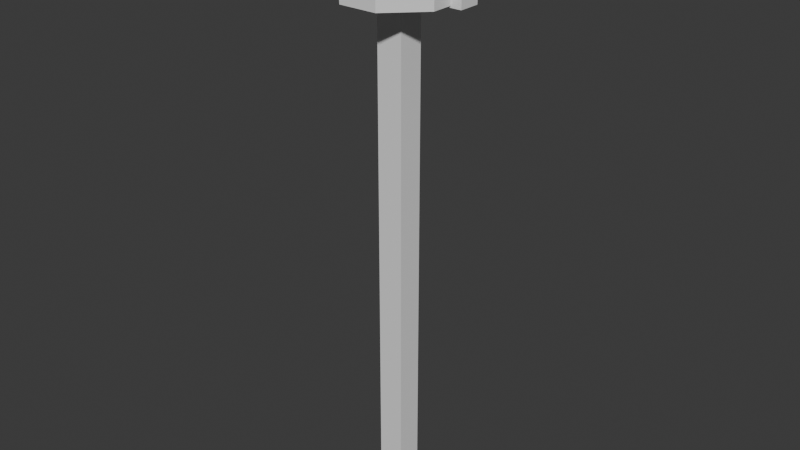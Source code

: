 # Source: Tower.blend  (saved by Blender 4.0.36; exported with 4.5.12 LTS)
import bpy
from mathutils import Matrix  # noqa: F401  (used for matrix-valued properties, if any)

bpy.ops.wm.read_factory_settings(use_empty=True)
scene = bpy.context.scene
scene.name = 'Scene'

# ---- collections
col_collection = bpy.data.collections.new('Collection'); scene.collection.children.link(col_collection)

# ---- world
world_world = bpy.data.worlds.new('World'); scene.world = world_world
world_world.use_nodes = True; world_world.node_tree.nodes.clear()
_N = world_world.node_tree.nodes; _L = world_world.node_tree.links
n0 = _N.new('ShaderNodeOutputWorld'); n0.name = 'World Output'; n0.location = (300, 300)
n1 = _N.new('ShaderNodeBackground'); n1.name = 'Background'; n1.location = (10, 300)
n1.inputs[0].default_value = (0.05088, 0.05088, 0.05088, 1.0)
_L.new(n1.outputs[0], n0.inputs[0])
n0.is_active_output = True
world_world.color = (0.05088, 0.05088, 0.05088)
world_world.use_sun_shadow = False
world_world.sun_shadow_jitter_overblur = 0.0

# ---- meshes
me_cube_018 = bpy.data.meshes.new('Cube.018')
me_cube_018.from_pydata([(-1.0, -1.0, -1.0), (-1.0, -1.0, 1.0), (-1.0, 1.0, -1.0), (-1.0, 1.0, 1.0), (1.0, -1.0, -1.0), (1.0, -1.0, 1.0), (1.0, 1.0, -1.0), (1.0, 1.0, 1.0)], [], [(0, 1, 3, 2), (2, 3, 7, 6), (6, 7, 5, 4), (4, 5, 1, 0), (2, 6, 4, 0), (7, 3, 1, 5)])
_uv = me_cube_018.uv_layers.new(name='UVMap')
_uv.uv.foreach_set('vector', [0.375, 0.0, 0.625, 0.0, 0.625, 0.25, 0.375, 0.25, 0.375, 0.25, 0.625, 0.25, 0.625, 0.5, 0.375, 0.5, 0.375, 0.5, 0.625, 0.5, 0.625, 0.75, 0.375, 0.75, 0.375, 0.75, 0.625, 0.75, 0.625, 1.0, 0.375, 1.0, 0.125, 0.5, 0.375, 0.5, 0.375, 0.75, 0.125, 0.75, 0.625, 0.5, 0.875, 0.5, 0.875, 0.75, 0.625, 0.75])
me_cube_018.update()
me_cube_019 = bpy.data.meshes.new('Cube.019')
me_cube_019.from_pydata([(-0.37, -1.0, -1.0), (-1.0, -0.37, -1.0), (-1.0, -0.37, 0.5928), (-0.37, -1.0, 0.5928), (-1.0, 0.37, -1.0), (-0.37, 1.0, -1.0), (-0.37, 1.0, 0.5928), (-1.0, 0.37, 0.5928), (1.0, -0.37, -1.0), (0.37, -1.0, -1.0), (0.37, -1.0, 0.5928), (1.0, -0.37, 0.5928), (0.37, 1.0, -1.0), (1.0, 0.37, -1.0), (1.0, 0.37, 0.5928), (0.37, 1.0, 0.5928)], [], [(9, 10, 3, 0), (13, 14, 11, 8), (14, 15, 6, 7, 2, 3, 10, 11), (1, 2, 7, 4), (5, 6, 15, 12), (0, 3, 2, 1), (6, 5, 4, 7), (14, 13, 12, 15), (10, 9, 8, 11), (4, 5, 12, 13, 8, 9, 0, 1)])
_uv = me_cube_019.uv_layers.new(name='UVMap')
_uv.uv.foreach_set('vector', [0.375, 0.8288, 0.625, 0.8288, 0.625, 0.9212, 0.375, 0.9212, 0.375, 0.5788, 0.625, 0.5788, 0.625, 0.6712, 0.375, 0.6712, 0.625, 0.5788, 0.7038, 0.5, 0.7962, 0.5, 0.875, 0.5788, 0.875, 0.6712, 0.7962, 0.75, 0.7038, 0.75, 0.625, 0.6712, 0.375, 0.07875, 0.625, 0.07875, 0.625, 0.1713, 0.375, 0.1713, 0.375, 0.3288, 0.625, 0.3288, 0.625, 0.4212, 0.375, 0.4212, 0.375, 0.0, 0.625, 0.0, 0.625, 0.07875, 0.375, 0.07875, 0.625, 0.3288, 0.375, 0.3288, 0.375, 0.1713, 0.625, 0.1713, 0.625, 0.5788, 0.375, 0.5788, 0.375, 0.4212, 0.625, 0.4212, 0.625, 0.8288, 0.375, 0.8288, 0.375, 0.6712, 0.625, 0.6712, 0.125, 0.5788, 0.2037, 0.5, 0.2963, 0.5, 0.375, 0.5788, 0.375, 0.6712, 0.2963, 0.75, 0.2037, 0.75, 0.125, 0.6712])
me_cube_019.update()
me_cube_020 = bpy.data.meshes.new('Cube.020')
me_cube_020.from_pydata([(-1.0, -1.0, -1.0), (-1.0, -1.0, 1.0), (-1.0, 1.0, -1.0), (-1.0, 1.0, 1.0), (1.0, -1.0, -1.0), (1.0, -1.0, 1.0), (1.0, 1.0, -1.0), (1.0, 1.0, 1.0)], [], [(0, 1, 3, 2), (2, 3, 7, 6), (6, 7, 5, 4), (4, 5, 1, 0), (2, 6, 4, 0), (7, 3, 1, 5)])
_uv = me_cube_020.uv_layers.new(name='UVMap')
_uv.uv.foreach_set('vector', [0.375, 0.0, 0.625, 0.0, 0.625, 0.25, 0.375, 0.25, 0.375, 0.25, 0.625, 0.25, 0.625, 0.5, 0.375, 0.5, 0.375, 0.5, 0.625, 0.5, 0.625, 0.75, 0.375, 0.75, 0.375, 0.75, 0.625, 0.75, 0.625, 1.0, 0.375, 1.0, 0.125, 0.5, 0.375, 0.5, 0.375, 0.75, 0.125, 0.75, 0.625, 0.5, 0.875, 0.5, 0.875, 0.75, 0.625, 0.75])
me_cube_020.update()
me_cube_021 = bpy.data.meshes.new('Cube.021')
me_cube_021.from_pydata([(-1.0, -1.0, -1.0), (-1.0, -1.0, 1.0), (-1.0, 1.0, -1.0), (-1.0, 1.0, 1.0), (1.0, -1.0, -1.0), (1.0, -1.0, 1.0), (1.0, 1.0, -1.0), (1.0, 1.0, 1.0)], [], [(0, 1, 3, 2), (2, 3, 7, 6), (6, 7, 5, 4), (4, 5, 1, 0), (2, 6, 4, 0), (7, 3, 1, 5)])
_uv = me_cube_021.uv_layers.new(name='UVMap')
_uv.uv.foreach_set('vector', [0.375, 0.0, 0.625, 0.0, 0.625, 0.25, 0.375, 0.25, 0.375, 0.25, 0.625, 0.25, 0.625, 0.5, 0.375, 0.5, 0.375, 0.5, 0.625, 0.5, 0.625, 0.75, 0.375, 0.75, 0.375, 0.75, 0.625, 0.75, 0.625, 1.0, 0.375, 1.0, 0.125, 0.5, 0.375, 0.5, 0.375, 0.75, 0.125, 0.75, 0.625, 0.5, 0.875, 0.5, 0.875, 0.75, 0.625, 0.75])
me_cube_021.update()
me_cube_022 = bpy.data.meshes.new('Cube.022')
me_cube_022.from_pydata([(-1.0, -1.0, -1.0), (-1.0, -1.0, 1.0), (-1.0, 1.0, -1.0), (-1.0, 1.0, 1.0), (1.0, -1.0, -1.0), (1.0, -1.0, 1.0), (1.0, 1.0, -1.0), (1.0, 1.0, 1.0)], [], [(0, 1, 3, 2), (2, 3, 7, 6), (6, 7, 5, 4), (4, 5, 1, 0), (2, 6, 4, 0), (7, 3, 1, 5)])
_uv = me_cube_022.uv_layers.new(name='UVMap')
_uv.uv.foreach_set('vector', [0.375, 0.0, 0.625, 0.0, 0.625, 0.25, 0.375, 0.25, 0.375, 0.25, 0.625, 0.25, 0.625, 0.5, 0.375, 0.5, 0.375, 0.5, 0.625, 0.5, 0.625, 0.75, 0.375, 0.75, 0.375, 0.75, 0.625, 0.75, 0.625, 1.0, 0.375, 1.0, 0.125, 0.5, 0.375, 0.5, 0.375, 0.75, 0.125, 0.75, 0.625, 0.5, 0.875, 0.5, 0.875, 0.75, 0.625, 0.75])
me_cube_022.update()
me_cube_023 = bpy.data.meshes.new('Cube.023')
me_cube_023.from_pydata([(-1.0, -1.0, -1.0), (-1.0, -1.0, 1.0), (-1.0, 1.0, -1.0), (-1.0, 1.0, 1.0), (1.0, -1.0, -1.0), (1.0, -1.0, 1.0), (1.0, 1.0, -1.0), (1.0, 1.0, 1.0)], [], [(0, 1, 3, 2), (2, 3, 7, 6), (6, 7, 5, 4), (4, 5, 1, 0), (2, 6, 4, 0), (7, 3, 1, 5)])
_uv = me_cube_023.uv_layers.new(name='UVMap')
_uv.uv.foreach_set('vector', [0.375, 0.0, 0.625, 0.0, 0.625, 0.25, 0.375, 0.25, 0.375, 0.25, 0.625, 0.25, 0.625, 0.5, 0.375, 0.5, 0.375, 0.5, 0.625, 0.5, 0.625, 0.75, 0.375, 0.75, 0.375, 0.75, 0.625, 0.75, 0.625, 1.0, 0.375, 1.0, 0.125, 0.5, 0.375, 0.5, 0.375, 0.75, 0.125, 0.75, 0.625, 0.5, 0.875, 0.5, 0.875, 0.75, 0.625, 0.75])
me_cube_023.update()
me_cube_024 = bpy.data.meshes.new('Cube.024')
me_cube_024.from_pydata([(-1.0, -1.0, -1.0), (-1.0, -1.0, 1.0), (-1.0, 1.0, -1.0), (-1.0, 1.0, 1.0), (1.0, -1.0, -1.0), (1.0, -1.0, 1.0), (1.0, 1.0, -1.0), (1.0, 1.0, 1.0)], [], [(0, 1, 3, 2), (2, 3, 7, 6), (6, 7, 5, 4), (4, 5, 1, 0), (2, 6, 4, 0), (7, 3, 1, 5)])
_uv = me_cube_024.uv_layers.new(name='UVMap')
_uv.uv.foreach_set('vector', [0.375, 0.0, 0.625, 0.0, 0.625, 0.25, 0.375, 0.25, 0.375, 0.25, 0.625, 0.25, 0.625, 0.5, 0.375, 0.5, 0.375, 0.5, 0.625, 0.5, 0.625, 0.75, 0.375, 0.75, 0.375, 0.75, 0.625, 0.75, 0.625, 1.0, 0.375, 1.0, 0.125, 0.5, 0.375, 0.5, 0.375, 0.75, 0.125, 0.75, 0.625, 0.5, 0.875, 0.5, 0.875, 0.75, 0.625, 0.75])
me_cube_024.update()
me_cube_025 = bpy.data.meshes.new('Cube.025')
me_cube_025.from_pydata([(-1.0, -1.0, -1.0), (-1.0, -1.0, 1.0), (-1.0, 1.0, -1.0), (-1.0, 1.0, 1.0), (1.0, -1.0, -1.0), (1.0, -1.0, 1.0), (1.0, 1.0, -1.0), (1.0, 1.0, 1.0)], [], [(0, 1, 3, 2), (2, 3, 7, 6), (6, 7, 5, 4), (4, 5, 1, 0), (2, 6, 4, 0), (7, 3, 1, 5)])
_uv = me_cube_025.uv_layers.new(name='UVMap')
_uv.uv.foreach_set('vector', [0.375, 0.0, 0.625, 0.0, 0.625, 0.25, 0.375, 0.25, 0.375, 0.25, 0.625, 0.25, 0.625, 0.5, 0.375, 0.5, 0.375, 0.5, 0.625, 0.5, 0.625, 0.75, 0.375, 0.75, 0.375, 0.75, 0.625, 0.75, 0.625, 1.0, 0.375, 1.0, 0.125, 0.5, 0.375, 0.5, 0.375, 0.75, 0.125, 0.75, 0.625, 0.5, 0.875, 0.5, 0.875, 0.75, 0.625, 0.75])
me_cube_025.update()

# ---- objects
ob_cube = bpy.data.objects.new('Cube', me_cube_018)
ob_cube_001 = bpy.data.objects.new('Cube.001', me_cube_019)
ob_cube_002 = bpy.data.objects.new('Cube.002', me_cube_020)
ob_cube_003 = bpy.data.objects.new('Cube.003', me_cube_021)
ob_cube_004 = bpy.data.objects.new('Cube.004', me_cube_022)
ob_cube_005 = bpy.data.objects.new('Cube.005', me_cube_023)
ob_cube_006 = bpy.data.objects.new('Cube.006', me_cube_024)
ob_cube_007 = bpy.data.objects.new('Cube.007', me_cube_025)

# ---- transforms, parenting, visibility, modifiers, constraints
ob_cube.location = (0.0, 0.0, 5.0)
ob_cube.scale = (0.25, 0.25, 5.0)
ob_cube_001.location = (0.0, 0.0, 10.98)
ob_cube_002.location = (0.0, 1.071, 10.31)
ob_cube_002.scale = (0.2075, 0.1253, 0.4348)
ob_cube_003.location = (-0.3862, 1.07, 10.65)
ob_cube_003.scale = (0.2075, 0.1253, 0.4348)
ob_cube_004.location = (-1.138, -0.2262, 10.65)
ob_cube_004.rotation_euler = (0.0, -0.0, 1.571)
ob_cube_004.scale = (0.2075, 0.1253, 0.4348)
ob_cube_005.location = (-1.138, 0.4003, 11.2)
ob_cube_005.rotation_euler = (0.0, -0.0, 1.192)
ob_cube_005.scale = (0.2075, 0.1253, 0.4348)
ob_cube_006.location = (0.901, -0.7005, 11.2)
ob_cube_006.rotation_euler = (0.0, -0.0, 1.192)
ob_cube_006.scale = (0.2075, 0.1253, 0.4348)
ob_cube_007.location = (1.079, 0.2515, 10.38)
ob_cube_007.rotation_euler = (0.0, -0.0, 1.571)
ob_cube_007.scale = (0.2075, 0.1253, 0.4348)

# ---- collection membership
col_collection.objects.link(ob_cube)
col_collection.objects.link(ob_cube_001)
col_collection.objects.link(ob_cube_002)
col_collection.objects.link(ob_cube_003)
col_collection.objects.link(ob_cube_004)
col_collection.objects.link(ob_cube_005)
col_collection.objects.link(ob_cube_006)
col_collection.objects.link(ob_cube_007)

# ---- scene / render settings (as saved in the file)
scene.frame_start = 1; scene.frame_end = 250; scene.frame_set(1)
scene.render.engine = 'BLENDER_EEVEE_NEXT'
scene.cycles.sampling_pattern = 'TABULATED_SOBOL'
bpy.context.view_layer.update()

# ---- added for rendering (the .blend has no active camera and no usable light): camera, sun
cam_auto = bpy.data.cameras.new('AutoCamera')
cam_auto.lens = 50.0
cam_auto.sensor_width = 36.0
cam_auto.clip_end = 1000.0
ob_auto_camera = bpy.data.objects.new('AutoCamera', cam_auto)
scene.collection.objects.link(ob_auto_camera)
ob_auto_camera.location = (11.1365, -13.342, 14.7759)
ob_auto_camera.rotation_euler = (1.09748, -7.21219e-08, 0.694738)
scene.camera = ob_auto_camera
light_auto_sun = bpy.data.lights.new('AutoSun', 'SUN')
light_auto_sun.energy = 3.0
light_auto_sun.angle = 0.0523599
ob_auto_sun = bpy.data.objects.new('AutoSun', light_auto_sun)
scene.collection.objects.link(ob_auto_sun)
ob_auto_sun.rotation_euler = (0.872665, 0.174533, 0.523599)
bpy.context.view_layer.update()
